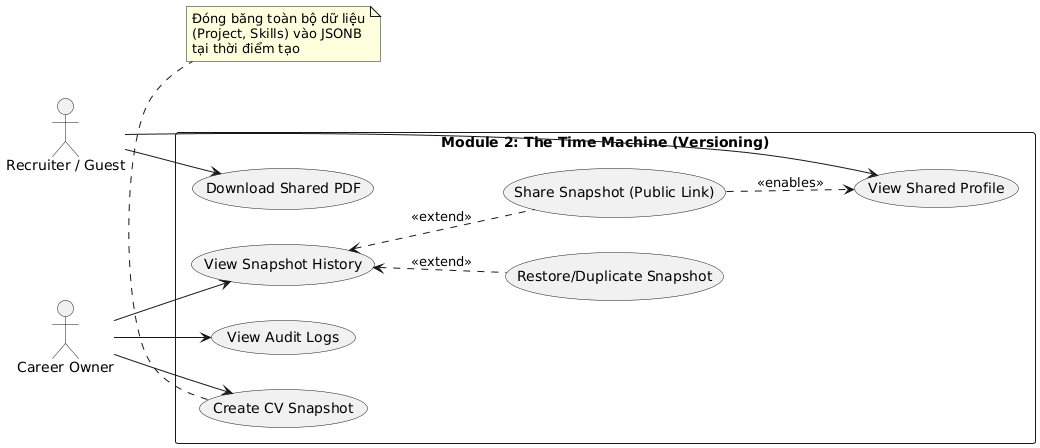

The diagram above was rendered by PlantUML. Its source (embedded in the PNG):
@startuml
left to right direction
skinparam packageStyle rectangle

actor "Career Owner" as User
actor "Recruiter / Guest" as Guest

rectangle "Module 2: The Time Machine (Versioning)" {
    usecase "Create CV Snapshot" as UC_Snap
    usecase "View Snapshot History" as UC_ViewHist
    usecase "Restore/Duplicate Snapshot" as UC_Restore
    usecase "Share Snapshot (Public Link)" as UC_Share
    usecase "View Audit Logs" as UC_Log
    
    usecase "View Shared Profile" as UC_GuestView
    usecase "Download Shared PDF" as UC_GuestDown
}

User --> UC_Snap
User --> UC_ViewHist
User --> UC_Log

UC_ViewHist <.. UC_Restore : <<extend>>
UC_ViewHist <.. UC_Share : <<extend>>

' Guest interactions
Guest --> UC_GuestView
Guest --> UC_GuestDown
UC_Share ..> UC_GuestView : <<enables>>

note bottom of UC_Snap
  Đóng băng toàn bộ dữ liệu
  (Project, Skills) vào JSONB
  tại thời điểm tạo
end note
@enduml